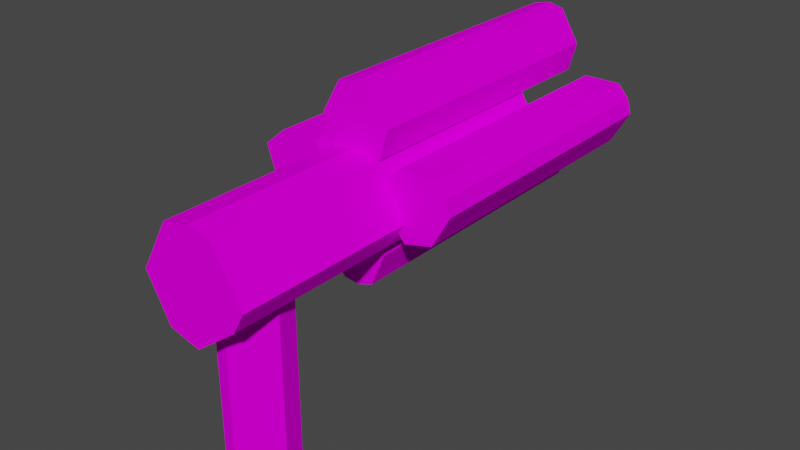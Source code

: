 # Source: super_nailgun.blend  (saved by Blender 3.1.7; exported with 4.5.12 LTS)
import bpy
from mathutils import Matrix  # noqa: F401  (used for matrix-valued properties, if any)

bpy.ops.wm.read_factory_settings(use_empty=True)
scene = bpy.context.scene
scene.name = 'Scene'

# ---- collections
col_collection = bpy.data.collections.new('Collection'); scene.collection.children.link(col_collection)

# ---- images (referenced by path relative to the original .blend; pixels are not part of the script)
import os
ASSET_DIR = os.environ.get("B2B_ASSET_DIR", "")  # directory of the original .blend (textures are referenced by path, not embedded)
HERE = os.path.dirname(os.path.abspath(__file__))  # packed textures are extracted next to this script under _unpacked/

def load_image(name, relpath, width, height, colorspace="sRGB"):
    """Load a texture the original file referenced (path relative to the .blend, or extracted next to this script)."""
    p = next((c for c in (os.path.join(HERE, relpath), os.path.join(ASSET_DIR, relpath)) if relpath and os.path.exists(c)), "")
    if p:
        img = bpy.data.images.load(p, check_existing=True)
        img.name = name
    else:  # same state as the original file: an image datablock whose file is absent (Cycles renders it pink)
        img = bpy.data.images.new(name, width, height)
        img.source = "FILE"
        img.filepath = "//" + (relpath or name)
    img.colorspace_settings.name = colorspace
    return img
img_super_nailgun_png = load_image('super_nailgun.png', 'super_nailgun.png', 1024, 1024, 'sRGB')

# ---- materials (node trees are filled in below, after node groups)
mat_mat = bpy.data.materials.new('mat')
mat_mat.alpha_threshold = 0.0
mat_mat.use_transparent_shadow = False
mat_mat.line_color = (0.0, 0.0, 0.0, 1.0)

# ---- material node trees
mat_mat.use_nodes = True; mat_mat.node_tree.nodes.clear()
_N = mat_mat.node_tree.nodes; _L = mat_mat.node_tree.links
n0 = _N.new('ShaderNodeOutputMaterial'); n0.name = 'Material Output'; n0.location = (300, 300)
n1 = _N.new('ShaderNodeBsdfPrincipled'); n1.name = 'Principled BSDF'; n1.location = (10, 300)
n1.distribution = 'GGX'
n1.subsurface_method = 'RANDOM_WALK_SKIN'
n1.inputs[2].default_value = 0.0
n1.inputs[3].default_value = 1.45
n1.inputs[9].default_value = (1.0, 1.49e-08, 0.1)
n1.inputs[11].default_value = 1.01
n1.inputs[13].default_value = 0.0
n1.inputs[27].default_value = (0.0, 0.0, 0.0, 1.0)
n1.inputs[28].default_value = 1.0
n2 = _N.new('ShaderNodeTexImage'); n2.name = '이미지 텍스처'; n2.location = (-280, 280)
n2.image = img_super_nailgun_png
_L.new(n1.outputs[0], n0.inputs[0])
_L.new(n2.outputs[0], n1.inputs[0])
n0.is_active_output = True

# ---- world
world_world = bpy.data.worlds.new('World'); scene.world = world_world
world_world.use_nodes = True; world_world.node_tree.nodes.clear()
_N = world_world.node_tree.nodes; _L = world_world.node_tree.links
n0 = _N.new('ShaderNodeOutputWorld'); n0.name = 'World Output'; n0.location = (300, 300)
n1 = _N.new('ShaderNodeBackground'); n1.name = 'Background'; n1.location = (10, 300)
n1.inputs[0].default_value = (0.05088, 0.05088, 0.05088, 1.0)
_L.new(n1.outputs[0], n0.inputs[0])
n0.is_active_output = True
world_world.color = (0.05088, 0.05088, 0.05088)
world_world.use_sun_shadow = False
world_world.sun_shadow_jitter_overblur = 0.0

# ---- meshes
me_cube = bpy.data.meshes.new('Cube')
me_cube.from_pydata([(1.899, 0.4219, 0.8097), (1.899, 0.7254, -0.7671), (1.899, -0.418, 0.8097), (1.899, -0.7487, -0.7671), (-2.12, 0.4123, 0.8097), (-2.12, 0.7158, -0.7671), (-2.12, -0.4275, 0.8097), (-2.12, -0.7582, -0.7671), (1.899, 0.9245, -0.03108), (-2.12, -0.9019, -0.03108), (1.899, -0.8923, -0.03108), (-2.12, 0.9149, -0.03108), (-2.12, 0.01675, -0.9067), (1.899, 0.02632, 0.9043), (-2.12, 0.01675, 0.9043), (1.899, 0.02632, -0.9067), (1.899, 0.02632, -0.03108), (-2.12, 0.01675, -0.03108), (-0.5302, 0.7158, -0.7671), (-0.5302, -0.4275, 0.8097), (-0.5302, -0.7582, -0.7671), (-0.5302, 0.4123, 0.8097), (-0.5302, 0.9149, -0.03108), (-0.5302, -0.9019, -0.03108), (-0.5302, 0.01675, -0.9067), (-0.5302, 0.01675, 0.9043)], [], [(25, 14, 6, 19), (23, 19, 6, 9), (17, 14, 4, 11), (24, 15, 3, 20), (16, 13, 2, 10), (22, 21, 0, 8), (18, 22, 8, 1), (15, 16, 10, 3), (12, 17, 11, 5), (20, 23, 9, 7), (7, 9, 17, 12), (1, 8, 16, 15), (8, 0, 13, 16), (18, 1, 15, 24), (9, 6, 14, 17), (21, 4, 14, 25), (0, 21, 25, 13), (5, 18, 24, 12), (3, 10, 23, 20), (5, 11, 22, 18), (11, 4, 21, 22), (12, 24, 20, 7), (10, 2, 19, 23), (13, 25, 19, 2)])
_uv = me_cube.uv_layers.new(name='UVMap')
_uv.uv.foreach_set('vector', [0.75, 0.625, 0.875, 0.625, 0.875, 0.75, 0.75, 0.75, 0.5, 0.875, 0.625, 0.875, 0.625, 1.0, 0.5, 1.0, 0.5, 0.125, 0.625, 0.125, 0.625, 0.25, 0.5, 0.25, 0.25, 0.625, 0.375, 0.625, 0.375, 0.75, 0.25, 0.75, 0.04688, 0.957, 0.07835, 0.957, 0.07835, 0.9885, 0.04688, 0.9885, 0.5, 0.375, 0.625, 0.375, 0.625, 0.5, 0.5, 0.5, 0.375, 0.375, 0.5, 0.375, 0.5, 0.5, 0.375, 0.5, 0.0154, 0.957, 0.04688, 0.957, 0.04688, 0.9885, 0.0154, 0.9885, 0.375, 0.125, 0.5, 0.125, 0.5, 0.25, 0.375, 0.25, 0.375, 0.875, 0.5, 0.875, 0.5, 1.0, 0.375, 1.0, 0.375, 0.0, 0.5, 0.0, 0.5, 0.125, 0.375, 0.125, 0.0154, 0.9256, 0.04688, 0.9256, 0.04688, 0.957, 0.0154, 0.957, 0.04688, 0.9256, 0.07835, 0.9256, 0.07835, 0.957, 0.04688, 0.957, 0.25, 0.5, 0.375, 0.5, 0.375, 0.625, 0.25, 0.625, 0.5, 0.0, 0.625, 0.0, 0.625, 0.125, 0.5, 0.125, 0.75, 0.5, 0.875, 0.5, 0.875, 0.625, 0.75, 0.625, 0.625, 0.5, 0.75, 0.5, 0.75, 0.625, 0.625, 0.625, 0.125, 0.5, 0.25, 0.5, 0.25, 0.625, 0.125, 0.625, 0.375, 0.75, 0.5, 0.75, 0.5, 0.875, 0.375, 0.875, 0.375, 0.25, 0.5, 0.25, 0.5, 0.375, 0.375, 0.375, 0.5, 0.25, 0.625, 0.25, 0.625, 0.375, 0.5, 0.375, 0.125, 0.625, 0.25, 0.625, 0.25, 0.75, 0.125, 0.75, 0.5, 0.75, 0.625, 0.75, 0.625, 0.875, 0.5, 0.875, 0.625, 0.625, 0.75, 0.625, 0.75, 0.75, 0.625, 0.75])
me_cube.materials.append(mat_mat)
me_cube.use_remesh_preserve_volume = False
me_cube.use_remesh_preserve_attributes = False
me_cube.use_mirror_vertex_groups = False
me_cube.update()
me_cube_001 = bpy.data.meshes.new('Cube.001')
me_cube_001.from_pydata([(2.387, 0.3824, 0.7658), (2.387, 0.686, -0.4301), (2.387, -0.4574, 0.7658), (2.388, -0.5293, -0.811), (-1.735, 0.3824, 0.7658), (-1.735, 0.686, -0.4301), (-1.735, -0.4574, 0.7658), (-1.733, -0.5293, -0.811), (2.387, 0.885, -0.07504), (-1.735, -0.9318, -0.07504), (2.387, -0.9318, -0.07504), (-1.735, 0.885, -0.07504), (-1.735, -0.01312, -0.9507), (2.387, -0.01312, 0.8604), (-1.735, -0.01312, 0.8604), (2.387, -0.01312, -0.9507), (2.387, -0.01312, -0.07504), (-1.735, -0.01312, -0.07504), (-0.7346, 0.686, -0.4301), (-0.7346, -0.4574, 0.7658), (-0.7335, -0.5293, -0.811), (-0.7346, 0.3824, 0.7658), (-0.7346, 0.885, -0.07504), (-0.7346, -0.9318, -0.07504), (-0.7346, -0.01312, -0.9507), (-0.7346, -0.01312, 0.8604)], [], [(25, 14, 6, 19), (23, 19, 6, 9), (17, 14, 4, 11), (24, 15, 3, 20), (16, 13, 2, 10), (22, 21, 0, 8), (18, 22, 8, 1), (15, 16, 10, 3), (12, 17, 11, 5), (20, 23, 9, 7), (7, 9, 17, 12), (1, 8, 16, 15), (8, 0, 13, 16), (18, 1, 15, 24), (9, 6, 14, 17), (21, 4, 14, 25), (0, 21, 25, 13), (5, 18, 24, 12), (3, 10, 23, 20), (5, 11, 22, 18), (11, 4, 21, 22), (12, 24, 20, 7), (10, 2, 19, 23), (13, 25, 19, 2)])
_uv = me_cube_001.uv_layers.new(name='UVMap')
_uv.uv.foreach_set('vector', [0.75, 0.625, 0.875, 0.625, 0.875, 0.75, 0.75, 0.75, 0.5, 0.875, 0.625, 0.875, 0.625, 1.0, 0.5, 1.0, 0.5, 0.125, 0.625, 0.125, 0.625, 0.25, 0.5, 0.25, 0.25, 0.625, 0.375, 0.625, 0.375, 0.75, 0.25, 0.75, 0.5, 0.625, 0.625, 0.625, 0.625, 0.75, 0.5, 0.75, 0.5, 0.375, 0.625, 0.375, 0.625, 0.5, 0.5, 0.5, 0.375, 0.375, 0.5, 0.375, 0.5, 0.5, 0.375, 0.5, 0.375, 0.625, 0.5, 0.625, 0.5, 0.75, 0.375, 0.75, 0.375, 0.125, 0.5, 0.125, 0.5, 0.25, 0.375, 0.25, 0.375, 0.875, 0.5, 0.875, 0.5, 1.0, 0.375, 1.0, 0.375, 0.0, 0.5, 0.0, 0.5, 0.125, 0.375, 0.125, 0.375, 0.5, 0.5, 0.5, 0.5, 0.625, 0.375, 0.625, 0.5, 0.5, 0.625, 0.5, 0.625, 0.625, 0.5, 0.625, 0.25, 0.5, 0.375, 0.5, 0.375, 0.625, 0.25, 0.625, 0.5, 0.0, 0.625, 0.0, 0.625, 0.125, 0.5, 0.125, 0.75, 0.5, 0.875, 0.5, 0.875, 0.625, 0.75, 0.625, 0.625, 0.5, 0.75, 0.5, 0.75, 0.625, 0.625, 0.625, 0.125, 0.5, 0.25, 0.5, 0.25, 0.625, 0.125, 0.625, 0.375, 0.75, 0.5, 0.75, 0.5, 0.875, 0.375, 0.875, 0.375, 0.25, 0.5, 0.25, 0.5, 0.375, 0.375, 0.375, 0.5, 0.25, 0.625, 0.25, 0.625, 0.375, 0.5, 0.375, 0.125, 0.625, 0.25, 0.625, 0.25, 0.75, 0.125, 0.75, 0.5, 0.75, 0.625, 0.75, 0.625, 0.875, 0.5, 0.875, 0.625, 0.625, 0.75, 0.625, 0.75, 0.75, 0.625, 0.75])
me_cube_001.materials.append(mat_mat)
me_cube_001.use_remesh_preserve_volume = False
me_cube_001.use_remesh_preserve_attributes = False
me_cube_001.use_mirror_vertex_groups = False
me_cube_001.update()
me_cube_002 = bpy.data.meshes.new('Cube.002')
me_cube_002.from_pydata([(1.899, 0.4169, 0.8181), (1.899, 0.7205, -0.7587), (1.899, -0.4229, 0.8181), (1.899, -0.7536, -0.7587), (-2.12, 0.4123, 0.8097), (-2.12, 0.7158, -0.7671), (-2.12, -0.4275, 0.8097), (-2.12, -0.7582, -0.7671), (1.899, 0.9195, -0.02273), (-2.12, -0.9019, -0.03108), (1.899, -0.8972, -0.02273), (-2.12, 0.9149, -0.03108), (-2.12, 0.01675, -0.9067), (1.899, 0.02141, 0.9127), (-2.12, 0.01675, 0.9043), (1.899, 0.02141, -0.8984), (1.899, 0.02141, -0.02273), (-2.12, 0.01675, -0.03108), (-0.5302, 0.7158, -0.7671), (-0.5302, -0.4275, 0.8097), (-0.5302, -0.7582, -0.7671), (-0.5302, 0.4123, 0.8097), (-0.5302, 0.9149, -0.03108), (-0.5302, -0.9019, -0.03108), (-0.5302, 0.01675, -0.9067), (-0.5302, 0.01675, 0.9043)], [], [(25, 14, 6, 19), (23, 19, 6, 9), (17, 14, 4, 11), (24, 15, 3, 20), (16, 13, 2, 10), (22, 21, 0, 8), (18, 22, 8, 1), (15, 16, 10, 3), (12, 17, 11, 5), (20, 23, 9, 7), (7, 9, 17, 12), (1, 8, 16, 15), (8, 0, 13, 16), (18, 1, 15, 24), (9, 6, 14, 17), (21, 4, 14, 25), (0, 21, 25, 13), (5, 18, 24, 12), (3, 10, 23, 20), (5, 11, 22, 18), (11, 4, 21, 22), (12, 24, 20, 7), (10, 2, 19, 23), (13, 25, 19, 2)])
_uv = me_cube_002.uv_layers.new(name='UVMap')
_uv.uv.foreach_set('vector', [0.499, 0.4581, 0.498, 0.3331, 0.623, 0.332, 0.624, 0.457, 0.751, 0.706, 0.75, 0.581, 0.875, 0.58, 0.876, 0.705, 0.5, 0.125, 0.625, 0.125, 0.625, 0.25, 0.5, 0.25, 0.25, 0.625, 0.375, 0.625, 0.375, 0.75, 0.25, 0.75, 0.04688, 0.957, 0.07835, 0.957, 0.07835, 0.9885, 0.04688, 0.9885, 0.5, 0.375, 0.625, 0.375, 0.625, 0.5, 0.5, 0.5, 0.375, 0.375, 0.5, 0.375, 0.5, 0.5, 0.375, 0.5, 0.0154, 0.957, 0.04688, 0.957, 0.04688, 0.9885, 0.0154, 0.9885, 0.375, 0.125, 0.5, 0.125, 0.5, 0.25, 0.375, 0.25, 0.752, 0.831, 0.751, 0.706, 0.876, 0.705, 0.877, 0.83, 0.375, 0.0, 0.5, 0.0, 0.5, 0.125, 0.375, 0.125, 0.0154, 0.9256, 0.04688, 0.9256, 0.04688, 0.957, 0.0154, 0.957, 0.04688, 0.9256, 0.07835, 0.9256, 0.07835, 0.957, 0.04688, 0.957, 0.25, 0.5, 0.375, 0.5, 0.375, 0.625, 0.25, 0.625, 0.5, 0.0, 0.625, 0.0, 0.625, 0.125, 0.5, 0.125, 0.374, 0.4591, 0.373, 0.3341, 0.498, 0.3331, 0.499, 0.4581, 0.375, 0.5841, 0.374, 0.4591, 0.499, 0.4581, 0.5, 0.583, 0.125, 0.5, 0.25, 0.5, 0.25, 0.625, 0.125, 0.625, 0.627, 0.832, 0.626, 0.707, 0.751, 0.706, 0.752, 0.831, 0.375, 0.25, 0.5, 0.25, 0.5, 0.375, 0.375, 0.375, 0.5, 0.25, 0.625, 0.25, 0.625, 0.375, 0.5, 0.375, 0.125, 0.625, 0.25, 0.625, 0.25, 0.75, 0.125, 0.75, 0.626, 0.707, 0.625, 0.582, 0.75, 0.581, 0.751, 0.706, 0.5, 0.583, 0.499, 0.4581, 0.624, 0.457, 0.625, 0.582])
me_cube_002.materials.append(mat_mat)
me_cube_002.use_remesh_preserve_volume = False
me_cube_002.use_remesh_preserve_attributes = False
me_cube_002.use_mirror_vertex_groups = False
me_cube_002.update()
me_cube_003 = bpy.data.meshes.new('Cube.003')
me_cube_003.from_pydata([(1.899, 0.4169, 0.8181), (1.899, 0.7205, -0.7587), (1.899, -0.4229, 0.8181), (1.899, -0.7536, -0.7587), (-2.12, 0.4123, 0.8097), (-2.12, 0.7158, -0.7671), (-2.12, -0.4275, 0.8097), (-2.12, -0.7582, -0.7671), (1.899, 0.9195, -0.02273), (-2.12, -0.9019, -0.03108), (1.899, -0.8972, -0.02273), (-2.12, 0.9149, -0.03108), (-2.12, 0.01675, -0.9067), (1.899, 0.02141, 0.9127), (-2.12, 0.01675, 0.9043), (1.899, 0.02141, -0.8984), (1.899, 0.02141, -0.02273), (-2.12, 0.01675, -0.03108), (-0.5302, 0.7158, -0.7671), (-0.5302, -0.4275, 0.8097), (-0.5302, -0.7582, -0.7671), (-0.5302, 0.4123, 0.8097), (-0.5302, 0.9149, -0.03108), (-0.5302, -0.9019, -0.03108), (-0.5302, 0.01675, -0.9067), (-0.5302, 0.01675, 0.9043)], [], [(25, 14, 6, 19), (23, 19, 6, 9), (17, 14, 4, 11), (24, 15, 3, 20), (16, 13, 2, 10), (22, 21, 0, 8), (18, 22, 8, 1), (15, 16, 10, 3), (12, 17, 11, 5), (20, 23, 9, 7), (7, 9, 17, 12), (1, 8, 16, 15), (8, 0, 13, 16), (18, 1, 15, 24), (9, 6, 14, 17), (21, 4, 14, 25), (0, 21, 25, 13), (5, 18, 24, 12), (3, 10, 23, 20), (5, 11, 22, 18), (11, 4, 21, 22), (12, 24, 20, 7), (10, 2, 19, 23), (13, 25, 19, 2)])
_uv = me_cube_003.uv_layers.new(name='UVMap')
_uv.uv.foreach_set('vector', [0.499, 0.4581, 0.498, 0.3331, 0.623, 0.332, 0.624, 0.457, 0.751, 0.706, 0.75, 0.581, 0.875, 0.58, 0.876, 0.705, 0.5, 0.125, 0.625, 0.125, 0.625, 0.25, 0.5, 0.25, 0.25, 0.625, 0.375, 0.625, 0.375, 0.75, 0.25, 0.75, 0.04688, 0.957, 0.07835, 0.957, 0.07835, 0.9885, 0.04688, 0.9885, 0.5, 0.375, 0.625, 0.375, 0.625, 0.5, 0.5, 0.5, 0.375, 0.375, 0.5, 0.375, 0.5, 0.5, 0.375, 0.5, 0.0154, 0.957, 0.04688, 0.957, 0.04688, 0.9885, 0.0154, 0.9885, 0.375, 0.125, 0.5, 0.125, 0.5, 0.25, 0.375, 0.25, 0.752, 0.831, 0.751, 0.706, 0.876, 0.705, 0.877, 0.83, 0.375, 0.0, 0.5, 0.0, 0.5, 0.125, 0.375, 0.125, 0.0154, 0.9256, 0.04688, 0.9256, 0.04688, 0.957, 0.0154, 0.957, 0.04688, 0.9256, 0.07835, 0.9256, 0.07835, 0.957, 0.04688, 0.957, 0.25, 0.5, 0.375, 0.5, 0.375, 0.625, 0.25, 0.625, 0.5, 0.0, 0.625, 0.0, 0.625, 0.125, 0.5, 0.125, 0.75, 0.5, 0.875, 0.5, 0.875, 0.625, 0.75, 0.625, 0.625, 0.5, 0.75, 0.5, 0.75, 0.625, 0.625, 0.625, 0.125, 0.5, 0.25, 0.5, 0.25, 0.625, 0.125, 0.625, 0.627, 0.832, 0.626, 0.707, 0.751, 0.706, 0.752, 0.831, 0.375, 0.25, 0.5, 0.25, 0.5, 0.375, 0.375, 0.375, 0.5, 0.25, 0.625, 0.25, 0.625, 0.375, 0.5, 0.375, 0.125, 0.625, 0.25, 0.625, 0.25, 0.75, 0.125, 0.75, 0.626, 0.707, 0.625, 0.582, 0.75, 0.581, 0.751, 0.706, 0.5, 0.583, 0.499, 0.4581, 0.624, 0.457, 0.625, 0.582])
me_cube_003.materials.append(mat_mat)
me_cube_003.use_remesh_preserve_volume = False
me_cube_003.use_remesh_preserve_attributes = False
me_cube_003.use_mirror_vertex_groups = False
me_cube_003.update()
me_cube_004 = bpy.data.meshes.new('Cube.004')
me_cube_004.from_pydata([(2.387, 0.4123, 0.8097), (2.387, 0.7158, -0.7671), (2.387, -0.4275, 0.8097), (2.387, -0.7582, -0.7671), (-1.735, 0.4123, 0.8097), (-1.735, 0.7158, -0.7671), (-1.735, -0.4275, 0.8097), (-1.735, -0.7582, -0.7671), (2.387, 0.9149, -0.03108), (-1.735, -0.9019, -0.03108), (2.387, -0.9019, -0.03108), (-1.735, 0.9149, -0.03108), (-1.735, 0.01675, -0.9067), (2.387, 0.01675, 0.9043), (-1.735, 0.01675, 0.9043), (2.387, 0.01675, -0.9067), (2.387, 0.01675, -0.03108), (-1.735, 0.01675, -0.03108), (-0.7345, 0.7158, -0.7671), (-0.7345, -0.4275, 0.8097), (-0.7345, -0.7582, -0.7671), (-0.7345, 0.4123, 0.8097), (-0.7345, 0.9149, -0.03108), (-0.7345, -0.9019, -0.03108), (-0.7345, 0.01675, -0.9067), (-0.7345, 0.01675, 0.9043)], [], [(25, 14, 6, 19), (23, 19, 6, 9), (17, 14, 4, 11), (24, 15, 3, 20), (16, 13, 2, 10), (22, 21, 0, 8), (18, 22, 8, 1), (15, 16, 10, 3), (12, 17, 11, 5), (20, 23, 9, 7), (7, 9, 17, 12), (1, 8, 16, 15), (8, 0, 13, 16), (18, 1, 15, 24), (9, 6, 14, 17), (21, 4, 14, 25), (0, 21, 25, 13), (5, 18, 24, 12), (3, 10, 23, 20), (5, 11, 22, 18), (11, 4, 21, 22), (12, 24, 20, 7), (10, 2, 19, 23), (13, 25, 19, 2)])
_uv = me_cube_004.uv_layers.new(name='UVMap')
_uv.uv.foreach_set('vector', [0.75, 0.625, 0.875, 0.625, 0.875, 0.75, 0.75, 0.75, 0.5, 0.875, 0.625, 0.875, 0.625, 1.0, 0.5, 1.0, 0.5, 0.125, 0.625, 0.125, 0.625, 0.25, 0.5, 0.25, 0.25, 0.625, 0.375, 0.625, 0.375, 0.75, 0.25, 0.75, 0.5, 0.625, 0.625, 0.625, 0.625, 0.75, 0.5, 0.75, 0.5, 0.375, 0.625, 0.375, 0.625, 0.5, 0.5, 0.5, 0.375, 0.375, 0.5, 0.375, 0.5, 0.5, 0.375, 0.5, 0.375, 0.625, 0.5, 0.625, 0.5, 0.75, 0.375, 0.75, 0.375, 0.125, 0.5, 0.125, 0.5, 0.25, 0.375, 0.25, 0.375, 0.875, 0.5, 0.875, 0.5, 1.0, 0.375, 1.0, 0.375, 0.0, 0.5, 0.0, 0.5, 0.125, 0.375, 0.125, 0.375, 0.5, 0.5, 0.5, 0.5, 0.625, 0.375, 0.625, 0.5, 0.5, 0.625, 0.5, 0.625, 0.625, 0.5, 0.625, 0.25, 0.5, 0.375, 0.5, 0.375, 0.625, 0.25, 0.625, 0.5, 0.0, 0.625, 0.0, 0.625, 0.125, 0.5, 0.125, 0.75, 0.5, 0.875, 0.5, 0.875, 0.625, 0.75, 0.625, 0.625, 0.5, 0.75, 0.5, 0.75, 0.625, 0.625, 0.625, 0.125, 0.5, 0.25, 0.5, 0.25, 0.625, 0.125, 0.625, 0.375, 0.75, 0.5, 0.75, 0.5, 0.875, 0.375, 0.875, 0.375, 0.25, 0.5, 0.25, 0.5, 0.375, 0.375, 0.375, 0.5, 0.25, 0.625, 0.25, 0.625, 0.375, 0.5, 0.375, 0.125, 0.625, 0.25, 0.625, 0.25, 0.75, 0.125, 0.75, 0.5, 0.75, 0.625, 0.75, 0.625, 0.875, 0.5, 0.875, 0.625, 0.625, 0.75, 0.625, 0.75, 0.75, 0.625, 0.75])
me_cube_004.materials.append(mat_mat)
me_cube_004.use_remesh_preserve_volume = False
me_cube_004.use_remesh_preserve_attributes = False
me_cube_004.use_mirror_vertex_groups = False
me_cube_004.update()
me_cube_005 = bpy.data.meshes.new('Cube.005')
me_cube_005.from_pydata([(1.914, 0.403, 0.8108), (1.914, 0.7065, -0.766), (1.914, -0.4368, 0.8108), (1.914, -0.7675, -0.766), (-2.283, 0.41, 0.81), (-2.283, 0.7136, -0.7668), (-2.283, -0.4298, 0.81), (-2.283, -0.7605, -0.7668), (1.914, 0.9056, -0.03004), (-2.283, -0.9041, -0.03083), (1.914, -0.9112, -0.03004), (-2.283, 0.9126, -0.03083), (-2.283, 0.01451, -0.9065), (1.914, 0.007445, 0.9054), (-2.283, 0.01451, 0.9046), (1.914, 0.007445, -0.9057), (1.914, 0.007445, -0.03004), (-2.283, 0.01451, -0.03083), (-0.5302, 0.7158, -0.7671), (-0.5302, -0.4275, 0.8097), (-0.5302, -0.7582, -0.7671), (-0.5302, 0.4123, 0.8097), (-0.5302, 0.9149, -0.03108), (-0.5302, -0.9019, -0.03108), (-0.5302, 0.01675, -0.9067), (-0.5302, 0.01675, 0.9043)], [], [(25, 14, 6, 19), (23, 19, 6, 9), (17, 14, 4, 11), (24, 15, 3, 20), (16, 13, 2, 10), (22, 21, 0, 8), (18, 22, 8, 1), (15, 16, 10, 3), (12, 17, 11, 5), (20, 23, 9, 7), (7, 9, 17, 12), (1, 8, 16, 15), (8, 0, 13, 16), (18, 1, 15, 24), (9, 6, 14, 17), (21, 4, 14, 25), (0, 21, 25, 13), (5, 18, 24, 12), (3, 10, 23, 20), (5, 11, 22, 18), (11, 4, 21, 22), (12, 24, 20, 7), (10, 2, 19, 23), (13, 25, 19, 2)])
_uv = me_cube_005.uv_layers.new(name='UVMap')
_uv.uv.foreach_set('vector', [0.75, 0.625, 0.875, 0.625, 0.875, 0.75, 0.75, 0.75, 0.5, 0.875, 0.625, 0.875, 0.625, 1.0, 0.5, 1.0, 0.5, 0.125, 0.625, 0.125, 0.625, 0.25, 0.5, 0.25, 0.25, 0.625, 0.375, 0.625, 0.375, 0.75, 0.25, 0.75, 0.04688, 0.957, 0.07835, 0.957, 0.07835, 0.9885, 0.04688, 0.9885, 0.5, 0.375, 0.625, 0.375, 0.625, 0.5, 0.5, 0.5, 0.375, 0.375, 0.5, 0.375, 0.5, 0.5, 0.375, 0.5, 0.0154, 0.957, 0.04688, 0.957, 0.04688, 0.9885, 0.0154, 0.9885, 0.375, 0.125, 0.5, 0.125, 0.5, 0.25, 0.375, 0.25, 0.375, 0.875, 0.5, 0.875, 0.5, 1.0, 0.375, 1.0, 0.375, 0.0, 0.5, 0.0, 0.5, 0.125, 0.375, 0.125, 0.0154, 0.9256, 0.04688, 0.9256, 0.04688, 0.957, 0.0154, 0.957, 0.04688, 0.9256, 0.07835, 0.9256, 0.07835, 0.957, 0.04688, 0.957, 0.25, 0.5, 0.375, 0.5, 0.375, 0.625, 0.25, 0.625, 0.5, 0.0, 0.625, 0.0, 0.625, 0.125, 0.5, 0.125, 0.75, 0.5, 0.875, 0.5, 0.875, 0.625, 0.75, 0.625, 0.625, 0.5, 0.75, 0.5, 0.75, 0.625, 0.625, 0.625, 0.125, 0.5, 0.25, 0.5, 0.25, 0.625, 0.125, 0.625, 0.375, 0.75, 0.5, 0.75, 0.5, 0.875, 0.375, 0.875, 0.375, 0.25, 0.5, 0.25, 0.5, 0.375, 0.375, 0.375, 0.5, 0.25, 0.625, 0.25, 0.625, 0.375, 0.5, 0.375, 0.125, 0.625, 0.25, 0.625, 0.25, 0.75, 0.125, 0.75, 0.5, 0.75, 0.625, 0.75, 0.625, 0.875, 0.5, 0.875, 0.625, 0.625, 0.75, 0.625, 0.75, 0.75, 0.625, 0.75])
me_cube_005.materials.append(mat_mat)
me_cube_005.use_remesh_preserve_volume = False
me_cube_005.use_remesh_preserve_attributes = False
me_cube_005.use_mirror_vertex_groups = False
me_cube_005.update()

# ---- objects
ob_cube = bpy.data.objects.new('Cube', me_cube)
ob_cube_001 = bpy.data.objects.new('Cube.001', me_cube_001)
ob_cube_002 = bpy.data.objects.new('Cube.002', me_cube_002)
ob_cube_003 = bpy.data.objects.new('Cube.003', me_cube_003)
ob_cube_004 = bpy.data.objects.new('Cube.004', me_cube_004)
ob_cube_005 = bpy.data.objects.new('Cube.005', me_cube_005)

# ---- transforms, parenting, visibility, modifiers, constraints
ob_cube.location = (0.004373, 0.1005, 0.2203)
ob_cube.rotation_euler = (0.0, -0.0, 4.72)
ob_cube.scale = (0.2641, 0.1385, 0.1385)
ob_cube.up_axis = 'Y'
ob_cube.lock_rotations_4d = False
ob_cube.empty_display_type = 'ARROWS'
ob_cube.lineart.crease_threshold = 0.0
ob_cube_001.location = (0.01194, -0.2331, -0.05512)
ob_cube_001.rotation_euler = (0.0, -0.0, 4.72)
ob_cube_001.scale = (0.3495, 0.2156, 0.2156)
ob_cube_001.lock_rotations_4d = False
ob_cube_001.empty_display_type = 'ARROWS'
ob_cube_001.lineart.crease_threshold = 0.0
ob_cube_002.location = (0.243, 0.1022, 0.0001172)
ob_cube_002.rotation_euler = (-1.062, -0.0, 4.72)
ob_cube_002.scale = (0.2641, 0.1385, 0.1385)
ob_cube_002.lock_rotations_4d = False
ob_cube_002.empty_display_type = 'ARROWS'
ob_cube_002.lineart.crease_threshold = 0.0
ob_cube_003.location = (-0.236, 0.09875, 0.0001172)
ob_cube_003.rotation_euler = (-1.062, -0.0, 4.72)
ob_cube_003.scale = (0.2641, 0.1385, 0.1385)
ob_cube_003.lock_rotations_4d = False
ob_cube_003.empty_display_type = 'ARROWS'
ob_cube_003.lineart.crease_threshold = 0.0
ob_cube_004.location = (0.01164, -0.8617, -0.4177)
ob_cube_004.rotation_euler = (-4.72, 1.571, 0.0)
ob_cube_004.scale = (0.1567, 0.1208, 0.1208)
ob_cube_004.lock_rotations_4d = False
ob_cube_004.empty_display_type = 'ARROWS'
ob_cube_004.lineart.crease_threshold = 0.0
ob_cube_005.location = (-0.003437, 0.1004, -0.2206)
ob_cube_005.rotation_euler = (-3.03, -0.0, 4.72)
ob_cube_005.scale = (0.2641, 0.1385, 0.1385)
ob_cube_005.lock_rotations_4d = False
ob_cube_005.empty_display_type = 'ARROWS'
ob_cube_005.lineart.crease_threshold = 0.0

# ---- collection membership
col_collection.objects.link(ob_cube)
col_collection.objects.link(ob_cube_001)
col_collection.objects.link(ob_cube_002)
col_collection.objects.link(ob_cube_003)
col_collection.objects.link(ob_cube_004)
col_collection.objects.link(ob_cube_005)

# ---- scene / render settings (as saved in the file)
scene.frame_start = 1; scene.frame_end = 250; scene.frame_set(1)
scene.render.engine = 'BLENDER_EEVEE_NEXT'
scene.cycles.sampling_pattern = 'TABULATED_SOBOL'
scene.cycles.use_light_tree = False
scene.view_settings.view_transform = 'Filmic'
bpy.context.view_layer.update()

# ---- added for rendering (the .blend has no active camera and no usable light): camera, sun
cam_auto = bpy.data.cameras.new('AutoCamera')
cam_auto.lens = 50.0
cam_auto.sensor_width = 36.0
cam_auto.clip_end = 1000.0
ob_auto_camera = bpy.data.objects.new('AutoCamera', cam_auto)
scene.collection.objects.link(ob_auto_camera)
ob_auto_camera.location = (2.09946, -2.69674, 1.45308)
ob_auto_camera.rotation_euler = (1.09748, -7.21219e-08, 0.694738)
scene.camera = ob_auto_camera
light_auto_sun = bpy.data.lights.new('AutoSun', 'SUN')
light_auto_sun.energy = 3.0
light_auto_sun.angle = 0.0523599
ob_auto_sun = bpy.data.objects.new('AutoSun', light_auto_sun)
scene.collection.objects.link(ob_auto_sun)
ob_auto_sun.rotation_euler = (0.872665, 0.174533, 0.523599)
bpy.context.view_layer.update()
